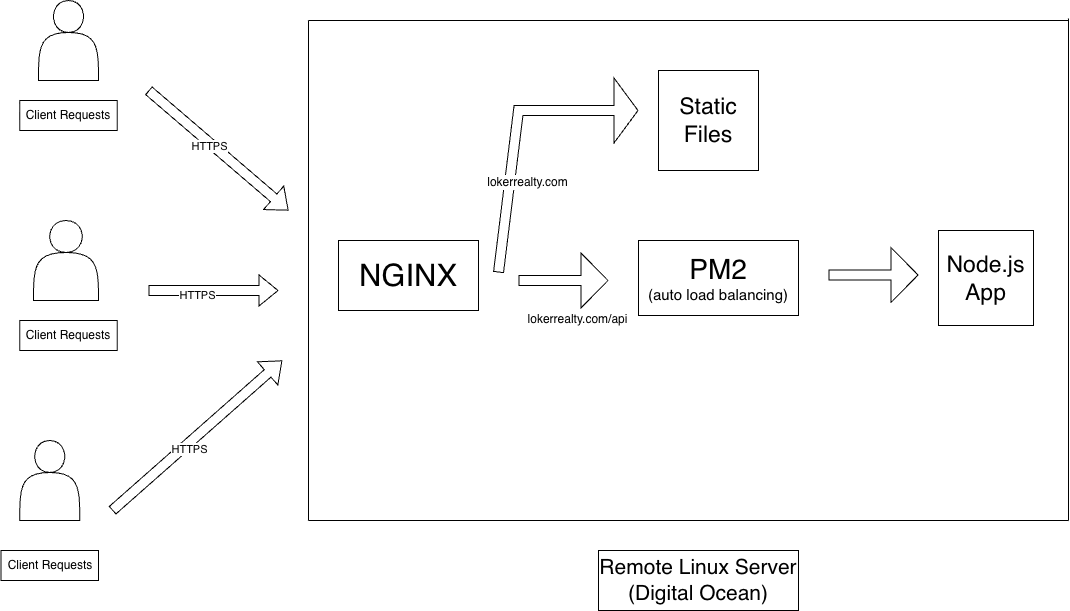

The diagram above was exported from draw.io. Its source (the exported page's mxGraphModel, read from the mxfile embedded in the PNG):
<mxGraphModel dx="1686" dy="1126" grid="1" gridSize="10" guides="1" tooltips="1" connect="1" arrows="1" fold="1" page="1" pageScale="1" pageWidth="850" pageHeight="1100" background="light-dark(#FFFFFF,#A9C4EB)" math="0" shadow="0">
  <root>
    <mxCell id="0" />
    <mxCell id="1" parent="0" />
    <mxCell id="rRnNdyqMqGE8WVh7fY5Y-1" parent="1" style="shape=actor;whiteSpace=wrap;html=1;" value="" vertex="1">
      <mxGeometry height="80" width="65" x="65" y="450" as="geometry" />
    </mxCell>
    <mxCell id="rRnNdyqMqGE8WVh7fY5Y-3" parent="1" style="whiteSpace=wrap;html=1;" value="Client Requests" vertex="1">
      <mxGeometry height="30" width="97.5" x="51.25" y="550" as="geometry" />
    </mxCell>
    <mxCell id="rRnNdyqMqGE8WVh7fY5Y-4" edge="1" parent="1" style="shape=flexArrow;endArrow=classic;html=1;rounded=0;fillColor=default;" value="">
      <mxGeometry height="50" relative="1" width="50" as="geometry">
        <mxPoint x="180" y="520" as="sourcePoint" />
        <mxPoint x="310" y="520" as="targetPoint" />
      </mxGeometry>
    </mxCell>
    <mxCell id="rRnNdyqMqGE8WVh7fY5Y-25" connectable="0" parent="rRnNdyqMqGE8WVh7fY5Y-4" style="edgeLabel;html=1;align=center;verticalAlign=middle;resizable=0;points=[];" value="HTTPS" vertex="1">
      <mxGeometry relative="1" x="-0.2615" y="-4" as="geometry">
        <mxPoint as="offset" />
      </mxGeometry>
    </mxCell>
    <mxCell id="rRnNdyqMqGE8WVh7fY5Y-5" parent="1" style="shape=actor;whiteSpace=wrap;html=1;" value="" vertex="1">
      <mxGeometry height="80" width="60" x="70" y="230" as="geometry" />
    </mxCell>
    <mxCell id="rRnNdyqMqGE8WVh7fY5Y-6" parent="1" style="whiteSpace=wrap;html=1;" value="Client Requests" vertex="1">
      <mxGeometry height="30" width="97.5" x="51.25" y="330" as="geometry" />
    </mxCell>
    <mxCell id="rRnNdyqMqGE8WVh7fY5Y-7" parent="1" style="shape=actor;whiteSpace=wrap;html=1;" value="" vertex="1">
      <mxGeometry height="80" width="60" x="51.25" y="670" as="geometry" />
    </mxCell>
    <mxCell id="rRnNdyqMqGE8WVh7fY5Y-8" parent="1" style="whiteSpace=wrap;html=1;" value="Client Requests" vertex="1">
      <mxGeometry height="30" width="97.5" x="32.5" y="780" as="geometry" />
    </mxCell>
    <mxCell id="rRnNdyqMqGE8WVh7fY5Y-9" edge="1" parent="1" style="shape=flexArrow;endArrow=classic;html=1;rounded=0;fillColor=default;" value="">
      <mxGeometry height="50" relative="1" width="50" as="geometry">
        <mxPoint x="143.75" y="740" as="sourcePoint" />
        <mxPoint x="313.75" y="590" as="targetPoint" />
      </mxGeometry>
    </mxCell>
    <mxCell id="rRnNdyqMqGE8WVh7fY5Y-24" connectable="0" parent="rRnNdyqMqGE8WVh7fY5Y-9" style="edgeLabel;html=1;align=center;verticalAlign=middle;resizable=0;points=[];" value="HTTPS" vertex="1">
      <mxGeometry relative="1" x="-0.133" y="-5" as="geometry">
        <mxPoint as="offset" />
      </mxGeometry>
    </mxCell>
    <mxCell id="rRnNdyqMqGE8WVh7fY5Y-10" edge="1" parent="1" style="shape=flexArrow;endArrow=classic;html=1;rounded=0;fillColor=default;" value="">
      <mxGeometry height="50" relative="1" width="50" as="geometry">
        <mxPoint x="180" y="320" as="sourcePoint" />
        <mxPoint x="320" y="440" as="targetPoint" />
      </mxGeometry>
    </mxCell>
    <mxCell id="rRnNdyqMqGE8WVh7fY5Y-26" connectable="0" parent="rRnNdyqMqGE8WVh7fY5Y-10" style="edgeLabel;html=1;align=center;verticalAlign=middle;resizable=0;points=[];" value="HTTPS" vertex="1">
      <mxGeometry relative="1" x="-0.1106" y="-3" as="geometry">
        <mxPoint as="offset" />
      </mxGeometry>
    </mxCell>
    <mxCell id="rRnNdyqMqGE8WVh7fY5Y-11" parent="1" style="whiteSpace=wrap;html=1;" value="&lt;font style=&quot;font-size: 31px;&quot;&gt;NGINX&lt;/font&gt;" vertex="1">
      <mxGeometry height="70" width="140" x="370" y="470" as="geometry" />
    </mxCell>
    <mxCell id="rRnNdyqMqGE8WVh7fY5Y-14" edge="1" parent="1" style="endArrow=none;html=1;rounded=0;" value="">
      <mxGeometry height="50" relative="1" width="50" as="geometry">
        <mxPoint x="340" y="750" as="sourcePoint" />
        <mxPoint x="340" y="250" as="targetPoint" />
      </mxGeometry>
    </mxCell>
    <mxCell id="rRnNdyqMqGE8WVh7fY5Y-18" parent="1" style="rounded=0;whiteSpace=wrap;html=1;" value="&lt;font style=&quot;font-size: 21px;&quot;&gt;Remote Linux Server (Digital Ocean)&lt;/font&gt;" vertex="1">
      <mxGeometry height="60" width="200" x="630" y="780" as="geometry" />
    </mxCell>
    <mxCell id="rRnNdyqMqGE8WVh7fY5Y-20" edge="1" parent="1" style="endArrow=none;html=1;rounded=0;startSize=13;jumpSize=4;" value="">
      <mxGeometry height="50" relative="1" width="50" as="geometry">
        <mxPoint x="1100" y="750" as="sourcePoint" />
        <mxPoint x="1100" y="248" as="targetPoint" />
      </mxGeometry>
    </mxCell>
    <mxCell id="rRnNdyqMqGE8WVh7fY5Y-21" edge="1" parent="1" style="endArrow=none;html=1;rounded=0;startSize=13;" value="">
      <mxGeometry height="50" relative="1" width="50" as="geometry">
        <mxPoint x="1100" y="750" as="sourcePoint" />
        <mxPoint x="340" y="750" as="targetPoint" />
      </mxGeometry>
    </mxCell>
    <mxCell id="rRnNdyqMqGE8WVh7fY5Y-22" edge="1" parent="1" style="endArrow=none;html=1;rounded=0;" value="">
      <mxGeometry height="50" relative="1" width="50" as="geometry">
        <mxPoint x="1100" y="250" as="sourcePoint" />
        <mxPoint x="340" y="250" as="targetPoint" />
      </mxGeometry>
    </mxCell>
    <mxCell id="rRnNdyqMqGE8WVh7fY5Y-27" parent="1" style="rounded=0;whiteSpace=wrap;html=1;" value="&lt;font style=&quot;font-size: 28px;&quot;&gt;PM2&lt;/font&gt;&lt;div&gt;&lt;font style=&quot;font-size: 15px;&quot;&gt;(auto load balancing)&lt;/font&gt;&lt;/div&gt;" vertex="1">
      <mxGeometry height="75" width="160" x="670" y="470" as="geometry" />
    </mxCell>
    <mxCell id="rRnNdyqMqGE8WVh7fY5Y-29" parent="1" style="whiteSpace=wrap;html=1;aspect=fixed;direction=south;" value="&lt;font style=&quot;font-size: 23px;&quot;&gt;Node.js&lt;/font&gt;&lt;div&gt;&lt;font style=&quot;font-size: 23px;&quot;&gt;App&lt;/font&gt;&lt;/div&gt;" vertex="1">
      <mxGeometry height="95" width="95" x="970" y="460" as="geometry" />
    </mxCell>
    <mxCell id="rRnNdyqMqGE8WVh7fY5Y-30" edge="1" parent="1" style="shape=flexArrow;endArrow=classic;html=1;rounded=0;endWidth=54;endSize=7.67;fillColor=default;" value="">
      <mxGeometry height="50" relative="1" width="50" as="geometry">
        <Array as="points">
          <mxPoint x="550" y="340" />
        </Array>
        <mxPoint x="530" y="502" as="sourcePoint" />
        <mxPoint x="670" y="340" as="targetPoint" />
      </mxGeometry>
    </mxCell>
    <mxCell id="rRnNdyqMqGE8WVh7fY5Y-34" connectable="0" parent="rRnNdyqMqGE8WVh7fY5Y-30" style="edgeLabel;html=1;align=center;verticalAlign=middle;resizable=0;points=[];" value="&lt;span style=&quot;font-size: 12px;&quot;&gt;lokerrealty.com&lt;/span&gt;" vertex="1">
      <mxGeometry relative="1" x="-0.06" y="4" as="geometry">
        <mxPoint x="16" y="42" as="offset" />
      </mxGeometry>
    </mxCell>
    <mxCell id="rRnNdyqMqGE8WVh7fY5Y-35" parent="1" style="whiteSpace=wrap;html=1;aspect=fixed;direction=south;" value="&lt;font style=&quot;font-size: 23px;&quot;&gt;Static Files&lt;/font&gt;" vertex="1">
      <mxGeometry height="100" width="100" x="690" y="300" as="geometry" />
    </mxCell>
    <mxCell id="rRnNdyqMqGE8WVh7fY5Y-36" edge="1" parent="1" style="shape=flexArrow;endArrow=classic;html=1;rounded=0;endWidth=44;endSize=8.67;fillColor=default;" value="">
      <mxGeometry height="50" relative="1" width="50" as="geometry">
        <mxPoint x="550" y="510" as="sourcePoint" />
        <mxPoint x="640" y="510" as="targetPoint" />
      </mxGeometry>
    </mxCell>
    <mxCell id="rRnNdyqMqGE8WVh7fY5Y-37" connectable="0" parent="rRnNdyqMqGE8WVh7fY5Y-36" style="edgeLabel;html=1;align=center;verticalAlign=middle;resizable=0;points=[];" value="&lt;font style=&quot;font-size: 12px;&quot;&gt;lokerrealty.com/api&lt;/font&gt;" vertex="1">
      <mxGeometry relative="1" x="-0.06" y="4" as="geometry">
        <mxPoint x="16" y="42" as="offset" />
      </mxGeometry>
    </mxCell>
    <mxCell id="rRnNdyqMqGE8WVh7fY5Y-39" edge="1" parent="1" style="shape=flexArrow;endArrow=classic;html=1;rounded=0;endWidth=44;endSize=8.67;fillColor=default;" value="">
      <mxGeometry height="50" relative="1" width="50" as="geometry">
        <mxPoint x="860" y="504.5" as="sourcePoint" />
        <mxPoint x="950" y="504.5" as="targetPoint" />
      </mxGeometry>
    </mxCell>
  </root>
</mxGraphModel>